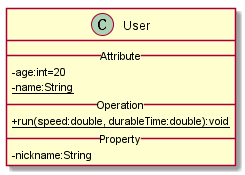

The diagram above was rendered by PlantUML. Its source (embedded in the PNG):
@startuml
skinparam classAttributeIconSize 0

class User {
	__Attribute__
	-age:int=20
	-{static} name:String
	__Operation__
	+{static} run(speed:double, durableTime:double):void
	__Property__
	- nickname:String
}
@enduml